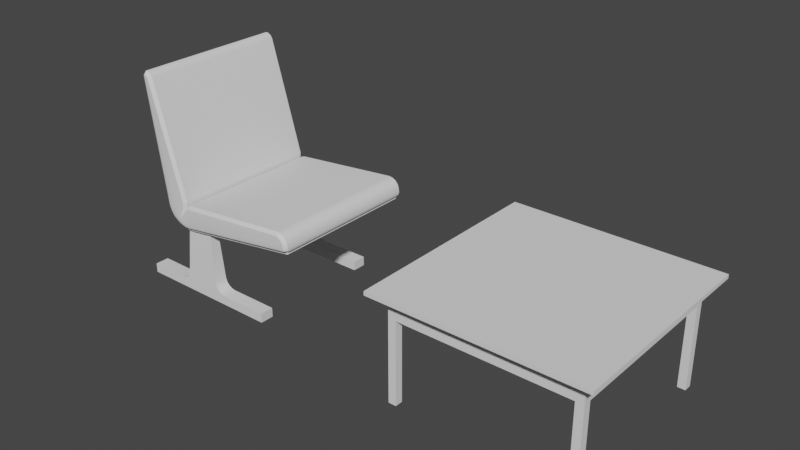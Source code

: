 # Source: SM_Chairs_and_table.blend  (saved by Blender 3.2.14; exported with 4.5.12 LTS)
import bpy
from mathutils import Matrix  # noqa: F401  (used for matrix-valued properties, if any)

bpy.ops.wm.read_factory_settings(use_empty=True)
scene = bpy.context.scene
scene.name = 'Scene'

# ---- collections
col_collection = bpy.data.collections.new('Collection'); scene.collection.children.link(col_collection)

# ---- node groups
ng_auto_smooth = bpy.data.node_groups.new('Auto Smooth', 'GeometryNodeTree')
_s = ng_auto_smooth.interface.new_socket(name='Geometry', in_out='OUTPUT', socket_type='NodeSocketGeometry')
_s = ng_auto_smooth.interface.new_socket(name='Geometry', in_out='INPUT', socket_type='NodeSocketGeometry')
_s = ng_auto_smooth.interface.new_socket(name='Angle', in_out='INPUT', socket_type='NodeSocketFloat')
_s.subtype = 'ANGLE'
_s.min_value = 0.0
_s.max_value = 3.142
ng_auto_smooth.is_modifier = True
_N = ng_auto_smooth.nodes; _L = ng_auto_smooth.links
n0 = _N.new('NodeGroupOutput'); n0.name = 'Group Output'; n0.location = (480, -100)
n1 = _N.new('NodeGroupInput'); n1.name = 'Group Input'; n1.location = (-420, -300)
n2 = _N.new('NodeGroupInput'); n2.name = 'Group Input.001'; n2.location = (-60, -100)
n3 = _N.new('GeometryNodeSetShadeSmooth'); n3.name = 'Set Shade Smooth'; n3.location = (120, -100)
n3.domain = 'EDGE'
n4 = _N.new('GeometryNodeSetShadeSmooth'); n4.name = 'Set Shade Smooth.001'; n4.location = (300, -100)
n5 = _N.new('GeometryNodeInputMeshEdgeAngle'); n5.name = 'Edge Angle'; n5.location = (-420, -220)
n6 = _N.new('GeometryNodeInputEdgeSmooth'); n6.name = 'Is Edge Smooth'; n6.location = (-60, -160)
n7 = _N.new('GeometryNodeInputShadeSmooth'); n7.name = 'Is Face Smooth'; n7.location = (-240, -340)
n8 = _N.new('FunctionNodeBooleanMath'); n8.name = 'Boolean Math'; n8.location = (-60, -220)
n9 = _N.new('FunctionNodeCompare'); n9.name = 'Compare'; n9.location = (-240, -180)
n9.operation = 'LESS_EQUAL'
_L.new(n5.outputs[0], n9.inputs[0])
_L.new(n4.outputs[0], n0.inputs[0])
_L.new(n1.outputs[1], n9.inputs[1])
_L.new(n9.outputs[0], n8.inputs[0])
_L.new(n7.outputs[0], n8.inputs[1])
_L.new(n2.outputs[0], n3.inputs[0])
_L.new(n6.outputs[0], n3.inputs[1])
_L.new(n3.outputs[0], n4.inputs[0])
_L.new(n8.outputs[0], n3.inputs[2])
n0.is_active_output = True

# ---- world
world_world = bpy.data.worlds.new('World'); scene.world = world_world
world_world.use_nodes = True; world_world.node_tree.nodes.clear()
_N = world_world.node_tree.nodes; _L = world_world.node_tree.links
n0 = _N.new('ShaderNodeOutputWorld'); n0.name = 'World Output'; n0.location = (300, 300)
n1 = _N.new('ShaderNodeBackground'); n1.name = 'Background'; n1.location = (10, 300)
n1.inputs[0].default_value = (0.05088, 0.05088, 0.05088, 1.0)
_L.new(n1.outputs[0], n0.inputs[0])
n0.is_active_output = True
world_world.color = (0.05088, 0.05088, 0.05088)
world_world.use_sun_shadow = False
world_world.sun_shadow_jitter_overblur = 0.0

# ---- meshes
me_cube_001 = bpy.data.meshes.new('Cube.001')
me_cube_001.from_pydata([(0.3179, 0.3179, 0.3661), (0.3179, -0.3179, 0.3661), (-0.3179, 0.3179, 0.3661), (0.3179, 0.3479, 0.3661), (0.3179, -0.3479, 0.3661), (-0.3479, 0.3179, 0.3661), (-0.3479, -0.3179, 0.3661), (0.3179, 0.3179, 0.3661), (0.3479, -0.3179, 0.3661), (0.3179, -0.3179, 0.3161), (0.3179, 0.3179, 0.3161), (-0.3179, -0.3179, 0.3661), (0.3179, 0.3479, 0.3161), (0.3179, -0.3479, 0.3161), (-0.3479, 0.3179, 0.3161), (-0.3479, -0.3179, 0.3161), (0.3479, -0.3179, 0.3161), (-0.3179, -0.3179, 0.3161), (-0.3179, 0.3479, 0.3661), (0.3479, 0.3179, 0.3661), (-0.3179, 0.3179, 0.3161), (-0.3179, 0.3479, 0.3161), (0.3479, 0.3179, 0.3161), (0.3179, 0.3179, 0.3161), (-0.3179, -0.3179, 0.3661), (-0.3179, -0.3479, 0.3661), (-0.3179, -0.3179, 0.3161), (-0.3179, -0.3479, 0.3161), (0.3479, -0.3179, 0.3661), (0.3179, -0.3179, 0.3661), (0.3479, -0.3179, 0.3161), (0.3179, -0.3179, 0.3161)], [], [(11, 2, 5, 6), (2, 0, 3, 18), (29, 1, 8, 28), (17, 15, 14, 20), (20, 21, 12, 10), (31, 30, 16, 9), (2, 20, 10, 0), (11, 17, 20, 2), (25, 27, 13, 4), (24, 26, 17, 11), (5, 14, 15, 6), (29, 31, 9, 1), (3, 12, 21, 18), (0, 10, 23, 7), (28, 30, 22, 19), (1, 9, 26, 24), (9, 13, 27, 26), (1, 24, 25, 4), (8, 16, 30, 28), (7, 23, 31, 29), (23, 22, 30, 31), (7, 29, 28, 19)])
_uv = me_cube_001.uv_layers.new(name='UVMap')
_uv.uv.foreach_set('vector', [0.8494, 0.625, 0.8494, 0.5256, 0.8587, 0.5163, 0.8587, 0.625, 0.75, 0.5256, 0.6506, 0.5256, 0.6413, 0.5163, 0.75, 0.5163, 0.6506, 0.6002, 0.6506, 0.625, 0.6413, 0.625, 0.6413, 0.5978, 0.8494, 0.625, 0.8587, 0.625, 0.8587, 0.5163, 0.8494, 0.5256, 0.75, 0.5256, 0.75, 0.5163, 0.6413, 0.5163, 0.6506, 0.5256, 0.6506, 0.6002, 0.6413, 0.5978, 0.6413, 0.625, 0.6506, 0.625, 0.75, 0.5256, 0.75, 0.5256, 0.6506, 0.5256, 0.6506, 0.5256, 0.8494, 0.625, 0.8494, 0.625, 0.8494, 0.5256, 0.8494, 0.5256, 0.6956, 0.7337, 0.6956, 0.7337, 0.6413, 0.7337, 0.6413, 0.7337, 0.7003, 0.7244, 0.7003, 0.7244, 0.75, 0.7244, 0.75, 0.7244, 0.8587, 0.5163, 0.8587, 0.5163, 0.8587, 0.625, 0.8587, 0.625, 0.6506, 0.6002, 0.6506, 0.6002, 0.6506, 0.625, 0.6506, 0.625, 0.6413, 0.5163, 0.6413, 0.5163, 0.75, 0.5163, 0.75, 0.5163, 0.6506, 0.5256, 0.6506, 0.5256, 0.6506, 0.5753, 0.6506, 0.5753, 0.6413, 0.5978, 0.6413, 0.5978, 0.6413, 0.5706, 0.6413, 0.5706, 0.6506, 0.7244, 0.6506, 0.7244, 0.7003, 0.7244, 0.7003, 0.7244, 0.6506, 0.7244, 0.6413, 0.7337, 0.6956, 0.7337, 0.7003, 0.7244, 0.6506, 0.7244, 0.7003, 0.7244, 0.6956, 0.7337, 0.6413, 0.7337, 0.6413, 0.625, 0.6413, 0.625, 0.6413, 0.5978, 0.6413, 0.5978, 0.6506, 0.5753, 0.6506, 0.5753, 0.6506, 0.6002, 0.6506, 0.6002, 0.6506, 0.5753, 0.6413, 0.5706, 0.6413, 0.5978, 0.6506, 0.6002, 0.6506, 0.5753, 0.6506, 0.6002, 0.6413, 0.5978, 0.6413, 0.5706])
me_cube_001.update()
me_cube_002 = bpy.data.meshes.new('Cube.002')
me_cube_002.from_pydata([(-0.3179, -0.3179, 0.4), (-0.3479, -0.3479, 0.4), (-0.3479, -0.3179, 0.4), (-0.3179, -0.3479, 0.4), (-0.3479, -0.3479, 7.755e-05), (-0.3479, -0.3179, 7.755e-05), (-0.3179, -0.3479, 7.755e-05), (-0.3179, -0.3179, 7.755e-05)], [], [(0, 3, 6, 7), (1, 2, 5, 4), (3, 1, 4, 6), (5, 2, 0, 7)])
_uv = me_cube_002.uv_layers.new(name='UVMap')
_uv.uv.foreach_set('vector', [0.0, 0.0, 0.0, 0.0, 0.0, 0.0, 0.0, 0.0, 0.0, 0.0, 0.0, 0.0, 0.0, 0.0, 0.0, 0.0, 0.0, 0.0, 0.0, 0.0, 0.0, 0.0, 0.0, 0.0, 0.0, 0.0, 0.0, 0.0, 0.0, 0.0, 0.0, 0.0])
me_cube_002.update()
me_cube_009 = bpy.data.meshes.new('Cube.009')
me_cube_009.from_pydata([(0.4, 0.4, 0.4), (-0.4, -0.4, 0.415), (-0.4, 0.4, 0.4), (-0.4, -0.4, 0.4), (0.4, -0.4, 0.4), (-0.4, 0.4, 0.415), (0.4, 0.4, 0.415), (0.4, -0.4, 0.415)], [], [(1, 3, 4, 7), (6, 5, 1, 7), (7, 4, 0, 6), (0, 4, 3, 2), (6, 0, 2, 5), (5, 2, 3, 1)])
_uv = me_cube_009.uv_layers.new(name='UVMap')
_uv.uv.foreach_set('vector', [0.875, 0.75, 0.875, 0.75, 0.625, 0.75, 0.625, 0.75, 0.625, 0.5, 0.875, 0.5, 0.875, 0.75, 0.625, 0.75, 0.625, 0.75, 0.625, 0.75, 0.625, 0.5, 0.625, 0.5, 0.625, 0.5, 0.625, 0.75, 0.875, 0.75, 0.875, 0.5, 0.625, 0.5, 0.625, 0.5, 0.875, 0.5, 0.875, 0.5, 0.875, 0.5, 0.875, 0.5, 0.875, 0.75, 0.875, 0.75])
me_cube_009.update()
me_cube_003 = bpy.data.meshes.new('Cube.003')
me_cube_003.from_pydata([(-0.1352, -0.2825, 0.4001), (-0.1352, 0.282, 0.4001), (0.4661, -0.2825, 0.3424), (0.4661, 0.282, 0.3424), (0.02994, 0.282, 0.2778), (0.02994, -0.2825, 0.2778), (-0.197, -0.2825, 0.8178), (-0.197, 0.282, 0.8178), (-0.1277, -0.2825, 0.3494), (-0.02102, -0.2825, 0.2703), (-0.1232, -0.2825, 0.3316), (-0.1154, -0.2825, 0.3149), (-0.1044, -0.2825, 0.3001), (-0.09076, -0.2825, 0.2877), (-0.07496, -0.2825, 0.2783), (-0.05763, -0.2825, 0.2721), (-0.03941, -0.2825, 0.2694), (-0.02102, 0.282, 0.2703), (-0.1277, 0.282, 0.3494), (-0.03941, 0.282, 0.2694), (-0.05763, 0.282, 0.2721), (-0.07496, 0.282, 0.2783), (-0.09076, 0.282, 0.2877), (-0.1044, 0.282, 0.3001), (-0.1154, 0.282, 0.3149), (-0.1232, 0.282, 0.3316), (-0.1351, 0.282, 0.348), (-0.11, 0.282, 0.2951), (-0.09522, 0.282, 0.2817), (0.4672, -0.2825, 0.3349), (0.03104, -0.2825, 0.2704), (-0.1218, -0.2825, 0.3111), (-0.1303, -0.2825, 0.329), (-0.03978, -0.2825, 0.2619), (-0.05945, -0.2825, 0.2648), (-0.1351, -0.2825, 0.348), (-0.1426, -0.2825, 0.399), (-0.1426, 0.282, 0.399), (-0.11, -0.2825, 0.2951), (-0.09522, -0.2825, 0.2817), (-0.2044, 0.282, 0.8167), (-0.2044, -0.2825, 0.8167), (-0.05945, 0.282, 0.2648), (-0.07817, 0.282, 0.2715), (-0.1303, 0.282, 0.329), (0.4672, 0.282, 0.3349), (0.03104, 0.282, 0.2704), (-0.02028, 0.282, 0.2628), (-0.03978, 0.282, 0.2619), (-0.07817, -0.2825, 0.2715), (-0.1218, 0.282, 0.3111), (-0.02028, -0.2825, 0.2628)], [], [(29, 45, 3, 2), (41, 6, 7, 40), (0, 1, 7, 6), (8, 18, 1, 0), (5, 2, 3, 4), (18, 8, 10, 25), (25, 10, 11, 24), (24, 11, 12, 23), (23, 12, 13, 22), (22, 13, 14, 21), (21, 14, 15, 20), (20, 15, 16, 19), (19, 16, 9, 17), (17, 9, 5, 4), (7, 1, 37, 40), (25, 24, 50, 44), (20, 19, 48, 42), (5, 9, 51, 30), (14, 13, 39, 49), (0, 6, 41, 36), (17, 4, 46, 47), (22, 21, 43, 28), (12, 11, 31, 38), (9, 16, 33, 51), (24, 23, 27, 50), (10, 8, 35, 32), (15, 14, 49, 34), (8, 0, 36, 35), (16, 15, 34, 33), (11, 10, 32, 31), (2, 5, 30, 29), (23, 22, 28, 27), (1, 18, 26, 37), (13, 12, 38, 39), (21, 20, 42, 43), (18, 25, 44, 26), (4, 3, 45, 46), (19, 17, 47, 48), (45, 29, 30, 46), (51, 47, 46, 30), (33, 48, 47, 51), (48, 33, 34, 42), (49, 43, 42, 34), (39, 28, 43, 49), (28, 39, 38, 27), (31, 50, 27, 38), (50, 31, 32, 44), (35, 26, 44, 32), (36, 37, 26, 35), (40, 37, 36, 41)])
me_cube_003.polygons.foreach_set('use_smooth', [True] * 50)
_uv = me_cube_003.uv_layers.new(name='UVMap')
_uv.uv.foreach_set('vector', [0.3993, 0.7469, 0.3993, 0.5034, 0.4009, 0.5022, 0.4009, 0.7481, 0.5948, 0.9781, 0.5948, 0.9782, 0.5948, 0.2725, 0.5948, 0.2647, 0.5948, 0.9782, 0.5948, 0.2725, 0.5948, 0.2725, 0.5948, 0.9782, 0.5264, 0.9854, 0.5264, 0.2648, 0.5948, 0.2725, 0.5948, 0.9782, 0.4009, 0.9211, 0.4009, 0.7481, 0.4009, 0.5022, 0.4009, 0.3295, 0.5264, 0.2648, 0.5264, 0.9854, 0.5019, 0.9885, 0.5019, 0.2616, 0.5019, 0.2616, 0.5019, 0.9885, 0.4784, 0.9864, 0.4784, 0.2638, 0.4784, 0.2638, 0.4784, 0.9864, 0.4567, 0.9828, 0.4567, 0.2673, 0.4567, 0.2673, 0.4567, 0.9828, 0.4376, 0.9781, 0.4376, 0.272, 0.4376, 0.272, 0.4376, 0.9781, 0.422, 0.9724, 0.422, 0.2778, 0.422, 0.2778, 0.422, 0.9724, 0.4104, 0.9658, 0.4104, 0.2844, 0.4104, 0.2844, 0.4104, 0.9658, 0.4033, 0.9586, 0.4033, 0.2915, 0.4033, 0.2915, 0.4033, 0.9586, 0.4009, 0.9478, 0.4009, 0.3024, 0.4009, 0.3024, 0.4009, 0.9478, 0.4009, 0.9211, 0.4009, 0.3295, 0.5948, 0.2725, 0.5948, 0.2725, 0.5948, 0.2575, 0.5948, 0.2647, 0.5019, 0.2616, 0.4784, 0.2638, 0.4784, 0.2557, 0.5019, 0.254, 0.4104, 0.2844, 0.4033, 0.2915, 0.4033, 0.2865, 0.4104, 0.2793, 0.4009, 0.9211, 0.4009, 0.9478, 0.4009, 0.9543, 0.4009, 0.9302, 0.422, 0.9724, 0.4376, 0.9781, 0.4376, 0.9833, 0.422, 0.9775, 0.5948, 0.9782, 0.5948, 0.9782, 0.5948, 0.9781, 0.5948, 0.9891, 0.4009, 0.3024, 0.4009, 0.3295, 0.4009, 0.32, 0.4009, 0.2958, 0.4376, 0.272, 0.422, 0.2778, 0.422, 0.2726, 0.4376, 0.2668, 0.4567, 0.9828, 0.4784, 0.9864, 0.4784, 0.9917, 0.4567, 0.9881, 0.4009, 0.9478, 0.4033, 0.9586, 0.4033, 0.9636, 0.4009, 0.9543, 0.4784, 0.2638, 0.4567, 0.2673, 0.4567, 0.262, 0.4784, 0.2557, 0.5019, 0.9885, 0.5264, 0.9854, 0.5264, 0.9927, 0.5019, 0.9939, 0.4104, 0.9658, 0.422, 0.9724, 0.422, 0.9775, 0.4104, 0.9708, 0.5264, 0.9854, 0.5948, 0.9782, 0.5948, 0.9891, 0.5264, 0.9927, 0.4033, 0.9586, 0.4104, 0.9658, 0.4104, 0.9708, 0.4033, 0.9636, 0.4784, 0.9864, 0.5019, 0.9885, 0.5019, 0.9939, 0.4784, 0.9917, 0.4009, 0.7481, 0.4009, 0.9211, 0.4009, 0.9302, 0.3993, 0.7469, 0.4567, 0.2673, 0.4376, 0.272, 0.4376, 0.2668, 0.4567, 0.262, 0.5948, 0.2725, 0.5264, 0.2648, 0.5264, 0.2549, 0.5948, 0.2575, 0.4376, 0.9781, 0.4567, 0.9828, 0.4567, 0.9881, 0.4376, 0.9833, 0.422, 0.2778, 0.4104, 0.2844, 0.4104, 0.2793, 0.422, 0.2726, 0.5264, 0.2648, 0.5019, 0.2616, 0.5019, 0.254, 0.5264, 0.2549, 0.4009, 0.3295, 0.4009, 0.5022, 0.3993, 0.5034, 0.4009, 0.32, 0.4033, 0.2915, 0.4009, 0.3024, 0.4009, 0.2958, 0.4033, 0.2865, 0.3993, 0.5034, 0.3993, 0.7469, 0.4009, 0.9302, 0.4009, 0.32, 0.4009, 0.9543, 0.4009, 0.2958, 0.4009, 0.32, 0.4009, 0.9302, 0.4033, 0.9636, 0.4033, 0.2865, 0.4009, 0.2958, 0.4009, 0.9543, 0.4033, 0.2865, 0.4033, 0.9636, 0.4104, 0.9708, 0.4104, 0.2793, 0.422, 0.9775, 0.422, 0.2726, 0.4104, 0.2793, 0.4104, 0.9708, 0.4376, 0.9833, 0.4376, 0.2668, 0.422, 0.2726, 0.422, 0.9775, 0.4376, 0.2668, 0.4376, 0.9833, 0.4567, 0.9881, 0.4567, 0.262, 0.4784, 0.9917, 0.4784, 0.2557, 0.4567, 0.262, 0.4567, 0.9881, 0.4784, 0.2557, 0.4784, 0.9917, 0.5019, 0.9939, 0.5019, 0.254, 0.5264, 0.9927, 0.5264, 0.2549, 0.5019, 0.254, 0.5019, 0.9939, 0.5948, 0.9891, 0.5948, 0.2575, 0.5264, 0.2549, 0.5264, 0.9927, 0.5948, 0.2647, 0.5948, 0.2575, 0.5948, 0.9891, 0.5948, 0.9781])
me_cube_003.update()
me_cube_007 = bpy.data.meshes.new('Cube.007')
me_cube_007.from_pydata([(0.02802, 0.228, 0.2731), (-0.02802, 0.228, 0.2731), (0.02802, 0.0, 0.2731), (-0.02802, 0.0, 0.2731), (0.02802, 0.228, 0.2371), (-0.02802, 0.228, 0.2371), (0.02802, 0.0, 0.2371), (-0.02802, 0.0, 0.2371), (0.05284, 0.2658, 0.2864), (0.05284, 0.2298, 0.2864), (-0.05284, 0.2658, 0.2864), (-0.05284, 0.2298, 0.2864), (-0.08405, 0.2748, 7.746e-05), (-0.08405, 0.2208, 7.746e-05), (0.08405, 0.2748, 7.746e-05), (0.08405, 0.2208, 7.746e-05), (0.3083, 0.2208, 0.03608), (0.3083, 0.2748, 7.752e-05), (0.3083, 0.2208, 7.752e-05), (-0.2685, 0.2748, 0.03608), (-0.2685, 0.2208, 0.03608), (-0.2685, 0.2208, 7.755e-05), (-0.2685, 0.2748, 7.755e-05), (0.3083, 0.2748, 0.03608), (0.02802, 0.2208, 0.03608), (-0.02802, 0.2208, 0.03608), (0.02802, 0.2208, 7.746e-05), (-0.02802, 0.2208, 7.746e-05), (-0.1134, 0.2748, 0.03608), (-0.0709, 0.2734, 0.07509), (-0.03508, 0.2748, 0.03608), (-0.08404, 0.2748, 0.0001257), (-0.09816, 0.2747, 0.03905), (-0.08473, 0.2744, 0.0475), (-0.07516, 0.2739, 0.06016), (-0.0709, 0.2222, 0.07509), (-0.1134, 0.2208, 0.03608), (-0.08404, 0.2208, 0.0001257), (-0.03508, 0.2208, 0.03608), (-0.07516, 0.2217, 0.06016), (-0.08473, 0.2212, 0.0475), (-0.09816, 0.2209, 0.03905), (0.07091, 0.2734, 0.07509), (0.1134, 0.2748, 0.03608), (0.08404, 0.2748, 0.0001257), (0.03508, 0.2748, 0.03608), (0.07516, 0.2739, 0.06016), (0.08473, 0.2744, 0.0475), (0.09816, 0.2747, 0.03905), (0.1134, 0.2208, 0.03608), (0.07091, 0.2222, 0.07509), (0.03508, 0.2208, 0.03608), (0.08404, 0.2208, 0.0001257), (0.09816, 0.2209, 0.03905), (0.08473, 0.2212, 0.0475), (0.07516, 0.2217, 0.06016)], [(26, 27)], [(2, 6, 4, 0), (4, 6, 7, 5), (1, 5, 7, 3), (0, 1, 3, 2), (28, 31, 12, 22, 19), (14, 44, 43, 23, 17), (36, 28, 19, 20), (43, 49, 16, 23), (13, 37, 36, 20, 21), (11, 10, 29, 35), (13, 12, 14, 15), (23, 16, 18, 17), (20, 19, 22, 21), (31, 30, 45, 44, 14, 12), (11, 35, 38, 25, 24, 51, 50, 9), (12, 13, 21, 22), (38, 37, 13, 15, 52, 51, 24, 25), (8, 9, 50, 42), (49, 52, 15, 18, 16), (15, 14, 17, 18), (28, 32, 33, 34, 29, 30, 31), (35, 39, 40, 41, 36, 37, 38), (42, 46, 47, 48, 43, 44, 45), (49, 53, 54, 55, 50, 51, 52), (28, 36, 41, 32), (32, 41, 40, 33), (33, 40, 39, 34), (34, 39, 35, 29), (42, 50, 55, 46), (46, 55, 54, 47), (47, 54, 53, 48), (48, 53, 49, 43), (10, 8, 42, 45, 30, 29)])
me_cube_007.polygons.foreach_set('use_smooth', [0, 1, 0, 0, 1, 1, 1, 1, 1, 1, 1, 1, 1, 1, 1, 1, 1, 1, 1, 1, 1, 1, 1, 1, 1, 1, 1, 1, 1, 1, 1, 1, 1])
_uv = me_cube_007.uv_layers.new(name='UVMap')
_uv.uv.foreach_set('vector', [0.0, 0.0, 0.0, 0.0, 0.0, 0.0, 0.0, 0.0, 0.4267, 0.4147, 0.4267, 0.4147, 0.4525, 0.4063, 0.4525, 0.4063, 0.0, 0.0, 0.0, 0.0, 0.0, 0.0, 0.0, 0.0, 0.0, 0.0, 0.0, 0.0, 0.0, 0.0, 0.0, 0.0, 0.4784, 0.3588, 0.4784, 0.3588, 0.4784, 0.3588, 0.4784, 0.3588, 0.4784, 0.3588, 0.4009, 0.3881, 0.4009, 0.3881, 0.4009, 0.3881, 0.4009, 0.3881, 0.4009, 0.3881, 0.4784, 0.3979, 0.4784, 0.3588, 0.4784, 0.3588, 0.4784, 0.3979, 0.4009, 0.3881, 0.4009, 0.423, 0.4009, 0.423, 0.4009, 0.3881, 0.4784, 0.3979, 0.4784, 0.3979, 0.4784, 0.3979, 0.4784, 0.3979, 0.4784, 0.3979, 0.4784, 0.3979, 0.4784, 0.3588, 0.4784, 0.3588, 0.4784, 0.3979, 0.4784, 0.3979, 0.4784, 0.3588, 0.4009, 0.3881, 0.4009, 0.423, 0.4009, 0.3881, 0.4009, 0.423, 0.4009, 0.423, 0.4009, 0.3881, 0.4784, 0.3979, 0.4784, 0.3588, 0.4784, 0.3588, 0.4784, 0.3979, 0.4784, 0.3588, 0.4579, 0.3665, 0.4213, 0.3803, 0.4009, 0.3881, 0.4009, 0.3881, 0.4784, 0.3588, 0.4784, 0.3979, 0.4784, 0.3979, 0.4565, 0.405, 0.4525, 0.4063, 0.4267, 0.4147, 0.4228, 0.4159, 0.4009, 0.423, 0.4009, 0.423, 0.4784, 0.3588, 0.4784, 0.3979, 0.4784, 0.3979, 0.4784, 0.3588, 0.4565, 0.405, 0.4784, 0.3979, 0.4784, 0.3979, 0.4009, 0.423, 0.4009, 0.423, 0.4228, 0.4159, 0.4267, 0.4147, 0.4525, 0.4063, 0.4009, 0.3881, 0.4009, 0.423, 0.4009, 0.423, 0.4009, 0.3881, 0.4009, 0.423, 0.4009, 0.423, 0.4009, 0.423, 0.4009, 0.423, 0.4009, 0.423, 0.4009, 0.423, 0.4009, 0.3881, 0.4009, 0.3881, 0.4009, 0.423, 0.4784, 0.3588, 0.4784, 0.3589, 0.4784, 0.3591, 0.4784, 0.3594, 0.4784, 0.3598, 0.4579, 0.3665, 0.4784, 0.3588, 0.4784, 0.3979, 0.4784, 0.3979, 0.4784, 0.3979, 0.4784, 0.3979, 0.4784, 0.398, 0.4784, 0.3979, 0.4565, 0.405, 0.4009, 0.3881, 0.4009, 0.3881, 0.4009, 0.3881, 0.4009, 0.3881, 0.4009, 0.388, 0.4009, 0.3881, 0.4213, 0.3803, 0.4009, 0.423, 0.4009, 0.423, 0.4009, 0.4228, 0.4009, 0.4225, 0.4009, 0.4221, 0.4228, 0.4159, 0.4009, 0.423, 0.4784, 0.3588, 0.4784, 0.3979, 0.4784, 0.3978, 0.4784, 0.3589, 0.4784, 0.3589, 0.4784, 0.3978, 0.4784, 0.3976, 0.4784, 0.3591, 0.4784, 0.3591, 0.4784, 0.3976, 0.4784, 0.3979, 0.4784, 0.3588, 0.4784, 0.3588, 0.4784, 0.3979, 0.4784, 0.3979, 0.4784, 0.3588, 0.4009, 0.3881, 0.4009, 0.423, 0.4009, 0.423, 0.4009, 0.3881, 0.4009, 0.3881, 0.4009, 0.423, 0.4009, 0.4228, 0.4009, 0.3883, 0.4009, 0.3883, 0.4009, 0.4228, 0.4009, 0.423, 0.4009, 0.3881, 0.4009, 0.3881, 0.4009, 0.423, 0.4009, 0.423, 0.4009, 0.3881, 0.4784, 0.3588, 0.4009, 0.3881, 0.4009, 0.3881, 0.4213, 0.3803, 0.4579, 0.3665, 0.4784, 0.3588])
me_cube_007.update()
me_cube = bpy.data.meshes.new('Cube')
me_cube.from_pydata([(-0.1352, -0.2825, 0.4001), (-0.1159, -0.3, 0.3911), (-0.1326, -0.291, 0.3989), (-0.1255, -0.2976, 0.3956), (-0.1159, 0.3, 0.3911), (-0.1352, 0.282, 0.4001), (-0.1255, 0.2975, 0.3956), (-0.1326, 0.2908, 0.3989), (0.02994, 0.282, 0.2778), (0.01648, 0.3, 0.2938), (0.02814, 0.2908, 0.2799), (0.02321, 0.2975, 0.2858), (0.01648, -0.3, 0.2938), (0.02994, -0.2825, 0.2778), (0.02321, -0.2976, 0.2858), (0.02814, -0.291, 0.2799), (-0.1102, -0.3, 0.3529), (-0.1277, -0.2825, 0.3494), (-0.119, -0.2976, 0.3512), (-0.1254, -0.291, 0.3499), (-0.02102, -0.2825, 0.2703), (-0.02276, -0.3, 0.288), (-0.02125, -0.291, 0.2726), (-0.02189, -0.2976, 0.2791), (-0.1064, -0.3, 0.3376), (-0.1232, -0.2825, 0.3316), (-0.1148, -0.2976, 0.3346), (-0.121, -0.291, 0.3324), (-0.1, -0.3, 0.3241), (-0.1154, -0.2825, 0.3149), (-0.1077, -0.2976, 0.3195), (-0.1133, -0.291, 0.3161), (-0.09113, -0.3, 0.3121), (-0.1044, -0.2825, 0.3001), (-0.09776, -0.2976, 0.3061), (-0.1026, -0.291, 0.3017), (-0.08009, -0.3, 0.3021), (-0.09076, -0.2825, 0.2877), (-0.08542, -0.2976, 0.2949), (-0.08933, -0.2911, 0.2897), (-0.0673, -0.3, 0.2945), (-0.07496, -0.2825, 0.2783), (-0.07113, -0.2976, 0.2864), (-0.07394, -0.2911, 0.2804), (-0.05327, -0.3, 0.2894), (-0.05763, -0.2825, 0.2721), (-0.05545, -0.2976, 0.2808), (-0.05704, -0.291, 0.2744), (-0.03853, -0.3, 0.2872), (-0.03941, -0.2825, 0.2694), (-0.03897, -0.2976, 0.2783), (-0.03929, -0.291, 0.2718), (-0.02276, 0.3, 0.288), (-0.02102, 0.282, 0.2703), (-0.02189, 0.2976, 0.2791), (-0.02125, 0.2909, 0.2726), (-0.1277, 0.282, 0.3494), (-0.1102, 0.3, 0.3529), (-0.1254, 0.2909, 0.3499), (-0.119, 0.2976, 0.3512), (-0.03941, 0.2819, 0.2694), (-0.03853, 0.3, 0.2872), (-0.03929, 0.2909, 0.2718), (-0.03897, 0.2976, 0.2783), (-0.05763, 0.282, 0.2721), (-0.05327, 0.3, 0.2894), (-0.05704, 0.291, 0.2744), (-0.05545, 0.2976, 0.2808), (-0.07496, 0.282, 0.2783), (-0.0673, 0.3, 0.2945), (-0.07394, 0.291, 0.2804), (-0.07113, 0.2976, 0.2864), (-0.09076, 0.282, 0.2877), (-0.08009, 0.3, 0.3021), (-0.08933, 0.291, 0.2897), (-0.08542, 0.2976, 0.2949), (-0.1044, 0.282, 0.3001), (-0.09113, 0.3, 0.3121), (-0.1026, 0.291, 0.3017), (-0.09776, 0.2976, 0.3061), (-0.1154, 0.282, 0.3149), (-0.1, 0.3, 0.3241), (-0.1133, 0.291, 0.3161), (-0.1077, 0.2976, 0.3195), (-0.1232, 0.2818, 0.3316), (-0.1064, 0.3, 0.3376), (-0.121, 0.2909, 0.3324), (-0.1148, 0.2976, 0.3346), (-0.03327, 0.2887, 0.353), (-0.06264, 0.3, 0.3066), (-0.006998, -0.3, 0.3576), (-0.009743, -0.2887, 0.3685), (-0.03327, -0.2887, 0.353), (-0.06264, -0.3, 0.3066), (-0.01766, -0.3, 0.3531), (-0.02405, -0.2887, 0.3625), (-0.03997, -0.3, 0.3811), (-0.02891, -0.2886, 0.3828), (-0.03963, -0.3, 0.3676), (-0.02848, -0.2887, 0.3657), (-0.03997, 0.3, 0.3811), (-0.02891, 0.2886, 0.3828), (-0.03963, 0.3, 0.3676), (-0.02848, 0.2887, 0.3657), (-0.006998, 0.3, 0.3576), (-0.009743, 0.2887, 0.3685), (-0.01766, 0.3, 0.3531), (-0.02405, 0.2887, 0.3625), (0.4281, 0.3, 0.4009), (0.4281, 0.2887, 0.4121), (0.4628, 0.3, 0.3767), (0.475, 0.2883, 0.3755), (0.441, 0.3, 0.3997), (0.4442, 0.2886, 0.4105), (0.4518, 0.3, 0.3941), (0.4587, 0.2885, 0.403), (0.4598, 0.3, 0.385), (0.4696, 0.2884, 0.3907), (0.4627, -0.3, 0.3768), (0.475, -0.2883, 0.3755), (0.4281, -0.3, 0.4009), (0.4281, -0.2887, 0.4121), (0.4598, -0.3, 0.385), (0.4696, -0.2884, 0.3907), (0.4518, -0.3, 0.3941), (0.4587, -0.2885, 0.403), (0.441, -0.3, 0.3997), (0.4442, -0.2886, 0.4105), (-0.1818, 0.3, 0.8251), (-0.1837, 0.2882, 0.8374), (-0.1652, 0.3, 0.8132), (-0.155, 0.2886, 0.8177), (-0.175, 0.3, 0.8242), (-0.1726, 0.2884, 0.8358), (-0.1697, 0.3, 0.8208), (-0.1615, 0.2885, 0.8287), (-0.1652, -0.3, 0.8132), (-0.155, -0.2886, 0.8177), (-0.1837, -0.2882, 0.8374), (-0.1818, -0.3, 0.8251), (-0.1697, -0.3, 0.8208), (-0.1615, -0.2885, 0.8287), (-0.175, -0.3, 0.8242), (-0.1726, -0.2884, 0.8358), (0.477, -0.2881, 0.362), (0.4651, -0.3, 0.3602), (0.4661, -0.2699, 0.3424), (0.454, -0.2825, 0.3406), (0.4764, -0.2855, 0.3529), (0.4645, -0.2976, 0.3511), (0.4723, -0.2785, 0.3457), (0.4602, -0.291, 0.3439), (0.454, 0.282, 0.3406), (0.4661, 0.2693, 0.3424), (0.4652, 0.3, 0.3602), (0.477, 0.2881, 0.362), (0.4603, 0.2908, 0.3439), (0.4723, 0.2783, 0.3457), (0.4645, 0.2975, 0.3511), (0.4764, 0.2854, 0.3529), (-0.1951, -0.2825, 0.805), (-0.197, -0.2703, 0.8178), (-0.1962, -0.2788, 0.8287), (-0.1944, -0.291, 0.8161), (-0.1887, -0.2976, 0.8221), (-0.1905, -0.2856, 0.8346), (-0.197, 0.2697, 0.8178), (-0.1951, 0.282, 0.8051), (-0.1887, 0.2975, 0.8222), (-0.1905, 0.2855, 0.8346), (-0.1944, 0.2907, 0.8161), (-0.1962, 0.2785, 0.8287)], [], [(1, 93, 98, 96, 136, 140, 142, 139), (12, 93, 1, 16, 24, 28, 32, 36, 40, 44, 48, 21), (109, 121, 127, 113), (9, 89, 106, 104, 108, 112, 114, 116, 110, 154), (109, 105, 91, 121), (103, 99, 92, 88), (117, 123, 119, 111), (115, 125, 123, 117), (128, 4, 6, 168), (155, 111, 119, 144), (138, 129, 169, 165), (1, 139, 164, 3), (133, 143, 141, 135), (101, 97, 99, 103), (97, 101, 131, 137), (52, 61, 65, 69, 73, 77, 81, 85, 57, 4, 89, 9), (113, 127, 125, 115), (91, 105, 107, 95), (100, 102, 89, 4, 128, 132, 134, 130), (145, 118, 122, 124, 126, 120, 90, 94, 93, 12), (15, 151, 149, 14), (152, 8, 10, 156), (13, 147, 151, 15), (146, 153, 157, 150), (150, 157, 159, 148), (148, 159, 155, 144), (158, 11, 9, 154), (2, 163, 160, 0), (156, 10, 11, 158), (135, 141, 137, 131), (170, 7, 5, 167), (3, 164, 163, 2), (14, 149, 145, 12), (165, 169, 171, 162), (162, 171, 166, 161), (129, 138, 143, 133), (168, 6, 7, 170), (61, 52, 54, 63), (63, 54, 55, 62), (62, 55, 53, 60), (21, 48, 50, 23), (23, 50, 51, 22), (22, 51, 49, 20), (65, 61, 63, 67), (67, 63, 62, 66), (70, 66, 64, 68), (48, 44, 46, 50), (50, 46, 47, 51), (51, 47, 45, 49), (69, 65, 67, 71), (71, 67, 66, 70), (60, 64, 66, 62), (44, 40, 42, 46), (46, 42, 43, 47), (47, 43, 41, 45), (73, 69, 71, 75), (75, 71, 70, 74), (74, 70, 68, 72), (40, 36, 38, 42), (42, 38, 39, 43), (43, 39, 37, 41), (77, 73, 75, 79), (79, 75, 74, 78), (78, 74, 72, 76), (36, 32, 34, 38), (38, 34, 35, 39), (39, 35, 33, 37), (81, 77, 79, 83), (83, 79, 78, 82), (82, 78, 76, 80), (32, 28, 30, 34), (34, 30, 31, 35), (35, 31, 29, 33), (85, 81, 83, 87), (87, 83, 82, 86), (86, 82, 80, 84), (28, 24, 26, 30), (30, 26, 27, 31), (31, 27, 25, 29), (57, 85, 87, 59), (59, 87, 86, 58), (58, 86, 84, 56), (24, 16, 18, 26), (26, 18, 19, 27), (27, 19, 17, 25), (52, 9, 11, 54), (54, 11, 10, 55), (55, 10, 8, 53), (12, 21, 23, 14), (14, 23, 22, 15), (15, 22, 20, 13), (16, 1, 3, 18), (18, 3, 2, 19), (19, 2, 0, 17), (4, 57, 59, 6), (6, 59, 58, 7), (7, 58, 56, 5), (98, 99, 97, 96), (90, 91, 95, 94), (106, 107, 105, 104), (102, 103, 88, 89), (94, 95, 92, 93), (93, 92, 99, 98), (89, 88, 107, 106), (108, 109, 113, 112), (126, 127, 121, 120), (112, 113, 115, 114), (124, 125, 127, 126), (114, 115, 117, 116), (122, 123, 125, 124), (116, 117, 111, 110), (118, 119, 123, 122), (104, 105, 109, 108), (120, 121, 91, 90), (128, 129, 133, 132), (142, 143, 138, 139), (132, 133, 135, 134), (140, 141, 143, 142), (134, 135, 131, 130), (136, 137, 141, 140), (96, 97, 137, 136), (130, 131, 101, 100), (168, 169, 129, 128), (147, 146, 150, 151), (156, 157, 153, 152), (151, 150, 148, 149), (158, 159, 157, 156), (149, 148, 144, 145), (154, 155, 159, 158), (164, 165, 162, 163), (170, 171, 169, 168), (163, 162, 161, 160), (167, 166, 171, 170), (139, 138, 165, 164), (110, 111, 155, 154), (145, 144, 119, 118), (95, 107, 88, 92), (100, 101, 103, 102)])
me_cube.polygons.foreach_set('use_smooth', [True] * 138)
_uv = me_cube.uv_layers.new(name='UVMap')
_uv.uv.foreach_set('vector', [0.596, 0.9943, 0.6031, 0.9795, 0.5984, 0.9727, 0.5965, 0.9733, 0.5948, 0.9874, 0.5948, 0.9885, 0.5948, 0.9903, 0.5948, 0.9926, 0.4436, 0.9459, 0.4759, 0.9777, 0.596, 0.9943, 0.5394, 0.9938, 0.5171, 0.993, 0.4975, 0.9911, 0.4797, 0.9882, 0.4643, 0.9842, 0.4519, 0.9795, 0.4429, 0.974, 0.438, 0.9682, 0.4376, 0.9618, 0.6113, 0.5047, 0.6113, 0.7453, 0.6049, 0.7453, 0.6049, 0.5047, 0.4221, 0.3111, 0.4588, 0.2875, 0.4913, 0.3191, 0.4904, 0.3244, 0.4835, 0.4842, 0.4801, 0.4888, 0.4713, 0.4923, 0.458, 0.4948, 0.4466, 0.4954, 0.4246, 0.4952, 0.6113, 0.5047, 0.7889, 0.5047, 0.7889, 0.7453, 0.6113, 0.7453, 0.7944, 0.492, 0.7944, 0.758, 0.7577, 0.7949, 0.7577, 0.4551, 0.4641, 0.5048, 0.4641, 0.7452, 0.4429, 0.7451, 0.4429, 0.5049, 0.4978, 0.5048, 0.4978, 0.7452, 0.4641, 0.7452, 0.4641, 0.5048, 0.5948, 0.2574, 0.5948, 0.2555, 0.5948, 0.2528, 0.5948, 0.2537, 0.4247, 0.505, 0.4429, 0.5049, 0.4429, 0.7451, 0.4247, 0.7451, 0.8667, 0.7451, 0.8667, 0.5049, 0.8708, 0.506, 0.8708, 0.744, 0.596, 0.9943, 0.5948, 0.9926, 0.5948, 0.9963, 0.5954, 0.9971, 0.8625, 0.5048, 0.8625, 0.7452, 0.8571, 0.7452, 0.8571, 0.5048, 0.8071, 0.5047, 0.8071, 0.7453, 0.7944, 0.758, 0.7944, 0.492, 0.8071, 0.7453, 0.8071, 0.5047, 0.8071, 0.5048, 0.8071, 0.7452, 0.4236, 0.294, 0.4258, 0.2868, 0.4317, 0.2806, 0.4411, 0.275, 0.4537, 0.2701, 0.4691, 0.2662, 0.4867, 0.2633, 0.5057, 0.2617, 0.5266, 0.2615, 0.5778, 0.2633, 0.4555, 0.2807, 0.4231, 0.3126, 0.6049, 0.5047, 0.6049, 0.7453, 0.5948, 0.7452, 0.5948, 0.5048, 0.7889, 0.7453, 0.7889, 0.5047, 0.797, 0.5049, 0.7785, 0.7561, 0.5948, 0.2765, 0.5948, 0.2769, 0.5948, 0.2695, 0.5948, 0.2555, 0.5948, 0.256, 0.5948, 0.2588, 0.5948, 0.2608, 0.5948, 0.2621, 0.4246, 0.7548, 0.4468, 0.7546, 0.458, 0.7552, 0.4713, 0.7576, 0.4801, 0.7612, 0.4835, 0.7658, 0.4891, 0.9246, 0.4888, 0.929, 0.4532, 0.9582, 0.4211, 0.9381, 0.4009, 0.94, 0.4009, 0.7552, 0.4127, 0.7548, 0.411, 0.9387, 0.4009, 0.4947, 0.4009, 0.3106, 0.4009, 0.31, 0.4009, 0.4949, 0.4009, 0.9394, 0.4009, 0.7553, 0.4009, 0.7552, 0.4009, 0.94, 0.4009, 0.7444, 0.4009, 0.5056, 0.4009, 0.5054, 0.4009, 0.7447, 0.4009, 0.7447, 0.4009, 0.5054, 0.4128, 0.5052, 0.4128, 0.7448, 0.4128, 0.7448, 0.4128, 0.5052, 0.4247, 0.505, 0.4247, 0.7451, 0.4127, 0.4952, 0.4115, 0.3109, 0.4221, 0.3111, 0.4246, 0.4952, 0.5937, 1.0, 0.5947, 1.0, 0.5948, 1.0, 0.5948, 1.0, 0.4009, 0.4949, 0.4009, 0.31, 0.4115, 0.3109, 0.4127, 0.4952, 0.8071, 0.5048, 0.8071, 0.7452, 0.8071, 0.7452, 0.8071, 0.5048, 0.5948, 0.25, 0.5948, 0.25, 0.5948, 0.25, 0.5948, 0.25, 0.5954, 0.9971, 0.5948, 0.9963, 0.5947, 1.0, 0.5937, 1.0, 0.411, 0.9387, 0.4127, 0.7548, 0.4246, 0.7548, 0.4211, 0.9381, 0.8708, 0.744, 0.8708, 0.506, 0.875, 0.5053, 0.875, 0.7448, 0.875, 0.7448, 0.875, 0.5053, 0.875, 0.5055, 0.875, 0.7445, 0.8683, 0.5049, 0.8683, 0.7451, 0.8625, 0.7452, 0.8625, 0.5048, 0.5948, 0.2537, 0.5948, 0.2528, 0.5948, 0.25, 0.5948, 0.25, 0.4258, 0.2868, 0.4236, 0.294, 0.4123, 0.2914, 0.4146, 0.2841, 0.4146, 0.2841, 0.4123, 0.2914, 0.4009, 0.2891, 0.4033, 0.2815, 0.4033, 0.2815, 0.4009, 0.2891, 0.4009, 0.2891, 0.4033, 0.2815, 0.4376, 0.9618, 0.438, 0.9682, 0.4204, 0.9683, 0.4189, 0.9613, 0.4189, 0.9613, 0.4204, 0.9683, 0.4033, 0.9685, 0.4009, 0.9609, 0.4009, 0.9609, 0.4033, 0.9685, 0.4033, 0.9685, 0.4009, 0.9609, 0.4317, 0.2806, 0.4258, 0.2868, 0.4146, 0.2841, 0.4211, 0.2773, 0.4211, 0.2773, 0.4146, 0.2841, 0.4033, 0.2815, 0.4105, 0.2742, 0.4221, 0.2674, 0.4105, 0.2742, 0.4246, 0.2684, 0.4388, 0.2626, 0.438, 0.9682, 0.4429, 0.974, 0.4265, 0.9749, 0.4204, 0.9683, 0.4204, 0.9683, 0.4265, 0.9749, 0.4105, 0.9758, 0.4033, 0.9685, 0.4033, 0.9685, 0.4105, 0.9758, 0.4104, 0.9758, 0.4033, 0.9685, 0.4411, 0.275, 0.4317, 0.2806, 0.4211, 0.2773, 0.4316, 0.2711, 0.4316, 0.2711, 0.4211, 0.2773, 0.4105, 0.2742, 0.4221, 0.2674, 0.4033, 0.2815, 0.4246, 0.2684, 0.4105, 0.2742, 0.4033, 0.2815, 0.4429, 0.974, 0.4519, 0.9795, 0.4368, 0.981, 0.4265, 0.9749, 0.4265, 0.9749, 0.4368, 0.981, 0.4221, 0.9826, 0.4105, 0.9758, 0.4105, 0.9758, 0.4221, 0.9826, 0.422, 0.9826, 0.4104, 0.9758, 0.4537, 0.2701, 0.4411, 0.275, 0.4316, 0.2711, 0.4457, 0.2657, 0.4457, 0.2657, 0.4316, 0.2711, 0.4221, 0.2674, 0.4377, 0.2615, 0.4377, 0.2615, 0.4221, 0.2674, 0.4388, 0.2626, 0.4555, 0.2579, 0.4519, 0.9795, 0.4643, 0.9842, 0.4508, 0.9864, 0.4368, 0.981, 0.4368, 0.981, 0.4508, 0.9864, 0.4377, 0.9885, 0.4221, 0.9826, 0.4221, 0.9826, 0.4377, 0.9885, 0.4376, 0.9885, 0.422, 0.9826, 0.4691, 0.2662, 0.4537, 0.2701, 0.4457, 0.2657, 0.4629, 0.2613, 0.4629, 0.2613, 0.4457, 0.2657, 0.4377, 0.2615, 0.4567, 0.2566, 0.4567, 0.2566, 0.4377, 0.2615, 0.4555, 0.2579, 0.4734, 0.2542, 0.4643, 0.9842, 0.4797, 0.9882, 0.468, 0.9908, 0.4508, 0.9864, 0.4508, 0.9864, 0.468, 0.9908, 0.4567, 0.9934, 0.4377, 0.9885, 0.4377, 0.9885, 0.4567, 0.9934, 0.4567, 0.9934, 0.4376, 0.9885, 0.4867, 0.2633, 0.4691, 0.2662, 0.4629, 0.2613, 0.4825, 0.2581, 0.4825, 0.2581, 0.4629, 0.2613, 0.4567, 0.2566, 0.4784, 0.253, 0.4784, 0.253, 0.4567, 0.2566, 0.4734, 0.2542, 0.4901, 0.2519, 0.4797, 0.9882, 0.4975, 0.9911, 0.4877, 0.9941, 0.468, 0.9908, 0.468, 0.9908, 0.4877, 0.9941, 0.4784, 0.997, 0.4567, 0.9934, 0.4567, 0.9934, 0.4784, 0.997, 0.4784, 0.997, 0.4567, 0.9934, 0.5057, 0.2617, 0.4867, 0.2633, 0.4825, 0.2581, 0.5038, 0.2561, 0.5038, 0.2561, 0.4825, 0.2581, 0.4784, 0.253, 0.5019, 0.2508, 0.5019, 0.2508, 0.4784, 0.253, 0.4901, 0.2519, 0.5019, 0.2508, 0.4975, 0.9911, 0.5171, 0.993, 0.5092, 0.9961, 0.4877, 0.9941, 0.4877, 0.9941, 0.5092, 0.9961, 0.5019, 0.9992, 0.4784, 0.997, 0.4784, 0.997, 0.5019, 0.9992, 0.5019, 0.9992, 0.4784, 0.997, 0.5266, 0.2615, 0.5057, 0.2617, 0.5038, 0.2561, 0.5265, 0.2557, 0.5265, 0.2557, 0.5038, 0.2561, 0.5019, 0.2508, 0.5264, 0.25, 0.5264, 0.25, 0.5019, 0.2508, 0.5019, 0.2508, 0.5264, 0.25, 0.5171, 0.993, 0.5394, 0.9938, 0.5326, 0.9969, 0.5092, 0.9961, 0.5092, 0.9961, 0.5326, 0.9969, 0.5264, 1.0, 0.5019, 0.9992, 0.5019, 0.9992, 0.5264, 1.0, 0.5264, 1.0, 0.5019, 0.9992, 0.4236, 0.294, 0.4231, 0.3126, 0.412, 0.3116, 0.4123, 0.2914, 0.4123, 0.2914, 0.412, 0.3116, 0.4009, 0.31, 0.4009, 0.2891, 0.4009, 0.2891, 0.4009, 0.31, 0.4009, 0.3106, 0.4009, 0.2891, 0.4436, 0.9459, 0.4376, 0.9618, 0.4189, 0.9613, 0.4223, 0.9426, 0.4223, 0.9426, 0.4189, 0.9613, 0.4009, 0.9609, 0.4009, 0.94, 0.4009, 0.94, 0.4009, 0.9609, 0.4009, 0.9609, 0.4009, 0.9394, 0.5394, 0.9938, 0.596, 0.9943, 0.5954, 0.9971, 0.5326, 0.9969, 0.5326, 0.9969, 0.5954, 0.9971, 0.5937, 1.0, 0.5264, 1.0, 0.5264, 1.0, 0.5937, 1.0, 0.5948, 1.0, 0.5264, 1.0, 0.5778, 0.2633, 0.5266, 0.2615, 0.5265, 0.2557, 0.5863, 0.2566, 0.5863, 0.2566, 0.5265, 0.2557, 0.5264, 0.25, 0.5927, 0.25, 0.5927, 0.25, 0.5264, 0.25, 0.5264, 0.25, 0.5948, 0.25, 0.5984, 0.9727, 0.7944, 0.758, 0.8071, 0.7453, 0.5965, 0.9733, 0.4891, 0.9246, 0.7889, 0.7453, 0.7785, 0.7561, 0.4888, 0.929, 0.4913, 0.3191, 0.797, 0.5049, 0.7889, 0.5047, 0.4904, 0.3244, 0.5948, 0.2769, 0.7944, 0.492, 0.7577, 0.4551, 0.5948, 0.2695, 0.4888, 0.929, 0.773, 0.7525, 0.7262, 0.7827, 0.4532, 0.9582, 0.6031, 0.9795, 0.7577, 0.7949, 0.7944, 0.758, 0.5984, 0.9727, 0.4588, 0.2875, 0.5049, 0.322, 0.5133, 0.319, 0.4913, 0.3191, 0.4835, 0.4842, 0.6113, 0.5047, 0.6049, 0.5047, 0.4801, 0.4888, 0.4801, 0.7612, 0.6049, 0.7453, 0.6113, 0.7453, 0.4835, 0.7658, 0.4801, 0.4888, 0.6049, 0.5047, 0.5948, 0.5048, 0.4713, 0.4923, 0.4713, 0.7576, 0.5948, 0.7452, 0.6049, 0.7453, 0.4801, 0.7612, 0.4713, 0.4923, 0.4978, 0.5048, 0.4641, 0.5048, 0.458, 0.4948, 0.458, 0.7552, 0.4641, 0.7452, 0.4978, 0.7452, 0.4713, 0.7576, 0.458, 0.4948, 0.4641, 0.5048, 0.4429, 0.5049, 0.4466, 0.4954, 0.4468, 0.7546, 0.4429, 0.7451, 0.4641, 0.7452, 0.458, 0.7552, 0.4904, 0.3244, 0.7889, 0.5047, 0.6113, 0.5047, 0.4835, 0.4842, 0.4835, 0.7658, 0.6113, 0.7453, 0.7889, 0.7453, 0.4891, 0.9246, 0.5948, 0.256, 0.8683, 0.5049, 0.8625, 0.5048, 0.5948, 0.2588, 0.5948, 0.9903, 0.8625, 0.7452, 0.8683, 0.7451, 0.5948, 0.9926, 0.5948, 0.2588, 0.8625, 0.5048, 0.8571, 0.5048, 0.5948, 0.2608, 0.5948, 0.9885, 0.8571, 0.7452, 0.8625, 0.7452, 0.5948, 0.9903, 0.5948, 0.2608, 0.8071, 0.5048, 0.8071, 0.5048, 0.5948, 0.2621, 0.5948, 0.9874, 0.8071, 0.7452, 0.8071, 0.7452, 0.5948, 0.9885, 0.5965, 0.9733, 0.8071, 0.7453, 0.8071, 0.7452, 0.5948, 0.9874, 0.5948, 0.2621, 0.8071, 0.5048, 0.8071, 0.5047, 0.5948, 0.2765, 0.5948, 0.2537, 0.8708, 0.506, 0.8667, 0.5049, 0.5948, 0.2574, 0.4009, 0.7553, 0.4009, 0.7444, 0.4009, 0.7447, 0.4009, 0.7552, 0.4009, 0.4949, 0.4009, 0.5054, 0.4009, 0.5056, 0.4009, 0.4947, 0.4009, 0.7552, 0.4009, 0.7447, 0.4128, 0.7448, 0.4127, 0.7548, 0.4127, 0.4952, 0.4128, 0.5052, 0.4009, 0.5054, 0.4009, 0.4949, 0.4127, 0.7548, 0.4128, 0.7448, 0.4247, 0.7451, 0.4246, 0.7548, 0.4246, 0.4952, 0.4247, 0.505, 0.4128, 0.5052, 0.4127, 0.4952, 0.5948, 0.9963, 0.8708, 0.744, 0.875, 0.7448, 0.5947, 1.0, 0.5948, 0.25, 0.875, 0.5053, 0.8708, 0.506, 0.5948, 0.2537, 0.5947, 1.0, 0.875, 0.7448, 0.875, 0.7445, 0.5948, 1.0, 0.5948, 0.25, 0.875, 0.5055, 0.875, 0.5053, 0.5948, 0.25, 0.5948, 0.9926, 0.8667, 0.7451, 0.8708, 0.744, 0.5948, 0.9963, 0.4466, 0.4954, 0.4429, 0.5049, 0.4247, 0.505, 0.4246, 0.4952, 0.4246, 0.7548, 0.4247, 0.7451, 0.4429, 0.7451, 0.4468, 0.7546, 0.773, 0.7525, 0.5133, 0.319, 0.5049, 0.322, 0.7262, 0.7827, 0.5948, 0.2765, 0.8071, 0.5047, 0.7944, 0.492, 0.5948, 0.2769])
me_cube.update()

# ---- objects
ob_table_support = bpy.data.objects.new('Table_support', me_cube_001)
ob_table_legs = bpy.data.objects.new('Table_legs', me_cube_002)
ob_table = bpy.data.objects.new('Table', me_cube_009)
ob_sm_chairs_and_table = bpy.data.objects.new('SM_Chairs_and_table', None)
ob_chair_support = bpy.data.objects.new('Chair_support', me_cube_003)
ob_chair_legs = bpy.data.objects.new('Chair_legs', me_cube_007)
ob_chair_cushion = bpy.data.objects.new('Chair_cushion', me_cube)

# ---- transforms, parenting, visibility, modifiers, constraints
ob_table_support.parent = ob_sm_chairs_and_table
ob_table_support.location = (0.0, 0.0, 0.0)
ob_table_legs.parent = ob_sm_chairs_and_table
ob_table_legs.location = (0.0, 0.0, 0.0)
_m = ob_table_legs.modifiers.new('Mirror', 'MIRROR')
_m.use_axis = (True, True, False)
ob_table.parent = ob_sm_chairs_and_table
ob_table.location = (0.0, 0.0, 0.0)
ob_sm_chairs_and_table.location = (8.154, -6.493, 1.192e-07)
ob_chair_support.parent = ob_sm_chairs_and_table
ob_chair_support.location = (-1.312, 0.0, 0.0)
_m = ob_chair_support.modifiers.new('Auto Smooth', 'NODES')
_m.node_group = ng_auto_smooth
_gi = [s.identifier for s in ng_auto_smooth.interface.items_tree if s.item_type == 'SOCKET' and s.in_out == 'INPUT']
_m[_gi[1]] = 0.5236  # Angle
ob_chair_legs.parent = ob_sm_chairs_and_table
ob_chair_legs.location = (-1.312, 0.0, 0.0)
_m = ob_chair_legs.modifiers.new('Mirror', 'MIRROR')
_m.use_axis = (False, True, False)
_m.use_clip = True
_m = ob_chair_legs.modifiers.new('Auto Smooth', 'NODES')
_m.node_group = ng_auto_smooth
_gi = [s.identifier for s in ng_auto_smooth.interface.items_tree if s.item_type == 'SOCKET' and s.in_out == 'INPUT']
_m[_gi[1]] = 0.5236  # Angle
ob_chair_cushion.parent = ob_sm_chairs_and_table
ob_chair_cushion.location = (-1.312, 0.0, 0.0)
_m = ob_chair_cushion.modifiers.new('Auto Smooth', 'NODES')
_m.node_group = ng_auto_smooth
_gi = [s.identifier for s in ng_auto_smooth.interface.items_tree if s.item_type == 'SOCKET' and s.in_out == 'INPUT']
_m[_gi[1]] = 0.5236  # Angle

# ---- collection membership
col_collection.objects.link(ob_table_support)
col_collection.objects.link(ob_table_legs)
col_collection.objects.link(ob_table)
col_collection.objects.link(ob_sm_chairs_and_table)
col_collection.objects.link(ob_chair_support)
col_collection.objects.link(ob_chair_legs)
col_collection.objects.link(ob_chair_cushion)

# ---- scene / render settings (as saved in the file)
scene.frame_start = 1; scene.frame_end = 250; scene.frame_set(1)
scene.render.engine = 'CYCLES'
scene.render.image_settings.file_format = 'JPEG'
scene.render.image_settings.color_mode = 'RGB'
scene.render.image_settings.quality = 100
scene.render.resolution_x = 3840
scene.render.resolution_y = 2160
scene.cycles.samples = 1024
scene.cycles.sampling_pattern = 'TABULATED_SOBOL'
scene.cycles.use_light_tree = False
scene.cycles.tile_size = 256
scene.view_settings.view_transform = 'Filmic'
bpy.context.view_layer.update()

# ---- added for rendering (the .blend has no active camera and no usable light): camera, sun
cam_auto = bpy.data.cameras.new('AutoCamera')
cam_auto.lens = 50.0
cam_auto.sensor_width = 36.0
cam_auto.clip_end = 1000.0
ob_auto_camera = bpy.data.objects.new('AutoCamera', cam_auto)
scene.collection.objects.link(ob_auto_camera)
ob_auto_camera.location = (9.68624, -9.04044, 2.11708)
ob_auto_camera.rotation_euler = (1.09748, -7.21219e-08, 0.694738)
scene.camera = ob_auto_camera
light_auto_sun = bpy.data.lights.new('AutoSun', 'SUN')
light_auto_sun.energy = 3.0
light_auto_sun.angle = 0.0523599
ob_auto_sun = bpy.data.objects.new('AutoSun', light_auto_sun)
scene.collection.objects.link(ob_auto_sun)
ob_auto_sun.rotation_euler = (0.872665, 0.174533, 0.523599)
bpy.context.view_layer.update()
